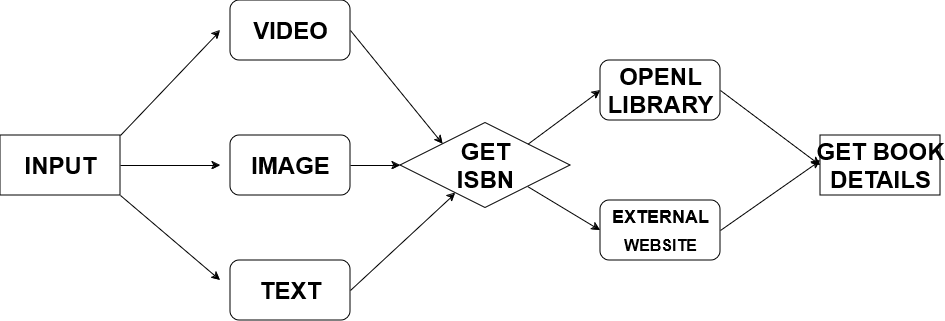

The diagram above was exported from draw.io. Its source (the exported page's mxGraphModel, read from the mxfile embedded in the PNG):
<mxGraphModel dx="1043" dy="787" grid="1" gridSize="10" guides="1" tooltips="1" connect="1" arrows="1" fold="1" page="1" pageScale="1" pageWidth="850" pageHeight="1100" math="0" shadow="0">
  <root>
    <mxCell id="0" />
    <mxCell id="1" parent="0" />
    <mxCell id="xYVtf4RMvjC19_-AwAYi-2" value="" style="rounded=1;whiteSpace=wrap;html=1;" vertex="1" parent="1">
      <mxGeometry x="640" y="310" width="120" height="60" as="geometry" />
    </mxCell>
    <mxCell id="xYVtf4RMvjC19_-AwAYi-4" value="" style="rhombus;whiteSpace=wrap;html=1;" vertex="1" parent="1">
      <mxGeometry x="440" y="232.5" width="170" height="85" as="geometry" />
    </mxCell>
    <mxCell id="xYVtf4RMvjC19_-AwAYi-5" value="" style="rounded=1;whiteSpace=wrap;html=1;" vertex="1" parent="1">
      <mxGeometry x="270" y="110" width="120" height="60" as="geometry" />
    </mxCell>
    <mxCell id="xYVtf4RMvjC19_-AwAYi-6" value="" style="rounded=1;whiteSpace=wrap;html=1;" vertex="1" parent="1">
      <mxGeometry x="270" y="245" width="120" height="60" as="geometry" />
    </mxCell>
    <mxCell id="xYVtf4RMvjC19_-AwAYi-7" value="" style="rounded=1;whiteSpace=wrap;html=1;" vertex="1" parent="1">
      <mxGeometry x="270" y="370" width="120" height="60" as="geometry" />
    </mxCell>
    <mxCell id="xYVtf4RMvjC19_-AwAYi-8" value="" style="rounded=0;whiteSpace=wrap;html=1;" vertex="1" parent="1">
      <mxGeometry x="40" y="245" width="120" height="60" as="geometry" />
    </mxCell>
    <mxCell id="xYVtf4RMvjC19_-AwAYi-9" value="" style="rounded=1;whiteSpace=wrap;html=1;" vertex="1" parent="1">
      <mxGeometry x="640" y="170" width="120" height="60" as="geometry" />
    </mxCell>
    <mxCell id="xYVtf4RMvjC19_-AwAYi-10" value="" style="rounded=0;whiteSpace=wrap;html=1;" vertex="1" parent="1">
      <mxGeometry x="860" y="245" width="120" height="60" as="geometry" />
    </mxCell>
    <mxCell id="xYVtf4RMvjC19_-AwAYi-12" value="" style="endArrow=classic;html=1;rounded=0;exitX=1;exitY=0;exitDx=0;exitDy=0;strokeColor=#000000;" edge="1" parent="1" source="xYVtf4RMvjC19_-AwAYi-8">
      <mxGeometry width="50" height="50" relative="1" as="geometry">
        <mxPoint x="400" y="420" as="sourcePoint" />
        <mxPoint x="260" y="140" as="targetPoint" />
      </mxGeometry>
    </mxCell>
    <mxCell id="xYVtf4RMvjC19_-AwAYi-13" value="" style="endArrow=classic;html=1;rounded=0;exitX=1;exitY=0.5;exitDx=0;exitDy=0;strokeColor=#000000;" edge="1" parent="1" source="xYVtf4RMvjC19_-AwAYi-8">
      <mxGeometry width="50" height="50" relative="1" as="geometry">
        <mxPoint x="160" y="330" as="sourcePoint" />
        <mxPoint x="260" y="275" as="targetPoint" />
      </mxGeometry>
    </mxCell>
    <mxCell id="xYVtf4RMvjC19_-AwAYi-14" value="" style="endArrow=classic;html=1;rounded=0;exitX=1;exitY=1;exitDx=0;exitDy=0;strokeColor=#000000;" edge="1" parent="1" source="xYVtf4RMvjC19_-AwAYi-8">
      <mxGeometry width="50" height="50" relative="1" as="geometry">
        <mxPoint x="400" y="420" as="sourcePoint" />
        <mxPoint x="260" y="390" as="targetPoint" />
      </mxGeometry>
    </mxCell>
    <mxCell id="xYVtf4RMvjC19_-AwAYi-17" value="" style="endArrow=classic;html=1;rounded=0;exitX=1;exitY=0.5;exitDx=0;exitDy=0;strokeColor=#000000;" edge="1" parent="1" source="xYVtf4RMvjC19_-AwAYi-7" target="xYVtf4RMvjC19_-AwAYi-4">
      <mxGeometry width="50" height="50" relative="1" as="geometry">
        <mxPoint x="400" y="420" as="sourcePoint" />
        <mxPoint x="450" y="370" as="targetPoint" />
      </mxGeometry>
    </mxCell>
    <mxCell id="xYVtf4RMvjC19_-AwAYi-18" value="" style="endArrow=classic;html=1;rounded=0;exitX=1;exitY=0.5;exitDx=0;exitDy=0;entryX=0;entryY=0.5;entryDx=0;entryDy=0;strokeColor=#000000;" edge="1" parent="1" source="xYVtf4RMvjC19_-AwAYi-6" target="xYVtf4RMvjC19_-AwAYi-4">
      <mxGeometry width="50" height="50" relative="1" as="geometry">
        <mxPoint x="400" y="280" as="sourcePoint" />
        <mxPoint x="470" y="270" as="targetPoint" />
        <Array as="points" />
      </mxGeometry>
    </mxCell>
    <mxCell id="xYVtf4RMvjC19_-AwAYi-19" value="" style="endArrow=classic;html=1;rounded=0;exitX=1;exitY=0.5;exitDx=0;exitDy=0;entryX=0;entryY=0;entryDx=0;entryDy=0;strokeColor=#000000;" edge="1" parent="1" source="xYVtf4RMvjC19_-AwAYi-5" target="xYVtf4RMvjC19_-AwAYi-4">
      <mxGeometry width="50" height="50" relative="1" as="geometry">
        <mxPoint x="400" y="420" as="sourcePoint" />
        <mxPoint x="450" y="370" as="targetPoint" />
      </mxGeometry>
    </mxCell>
    <mxCell id="xYVtf4RMvjC19_-AwAYi-20" value="" style="endArrow=classic;html=1;rounded=0;exitX=1;exitY=0;exitDx=0;exitDy=0;entryX=0;entryY=0.5;entryDx=0;entryDy=0;strokeColor=#000000;" edge="1" parent="1" source="xYVtf4RMvjC19_-AwAYi-4" target="xYVtf4RMvjC19_-AwAYi-9">
      <mxGeometry width="50" height="50" relative="1" as="geometry">
        <mxPoint x="400" y="420" as="sourcePoint" />
        <mxPoint x="450" y="370" as="targetPoint" />
      </mxGeometry>
    </mxCell>
    <mxCell id="xYVtf4RMvjC19_-AwAYi-21" value="" style="endArrow=classic;html=1;rounded=0;exitX=1;exitY=1;exitDx=0;exitDy=0;entryX=0;entryY=0.5;entryDx=0;entryDy=0;strokeColor=#000000;" edge="1" parent="1" source="xYVtf4RMvjC19_-AwAYi-4" target="xYVtf4RMvjC19_-AwAYi-2">
      <mxGeometry width="50" height="50" relative="1" as="geometry">
        <mxPoint x="400" y="420" as="sourcePoint" />
        <mxPoint x="450" y="370" as="targetPoint" />
      </mxGeometry>
    </mxCell>
    <mxCell id="xYVtf4RMvjC19_-AwAYi-22" value="" style="endArrow=classic;html=1;rounded=0;exitX=1;exitY=0.5;exitDx=0;exitDy=0;entryX=0;entryY=0.5;entryDx=0;entryDy=0;" edge="1" parent="1" source="xYVtf4RMvjC19_-AwAYi-9" target="xYVtf4RMvjC19_-AwAYi-10">
      <mxGeometry width="50" height="50" relative="1" as="geometry">
        <mxPoint x="570" y="410" as="sourcePoint" />
        <mxPoint x="620" y="360" as="targetPoint" />
      </mxGeometry>
    </mxCell>
    <mxCell id="xYVtf4RMvjC19_-AwAYi-23" value="" style="endArrow=classic;html=1;rounded=0;exitX=1;exitY=0.5;exitDx=0;exitDy=0;strokeColor=#000000;" edge="1" parent="1" source="xYVtf4RMvjC19_-AwAYi-2">
      <mxGeometry width="50" height="50" relative="1" as="geometry">
        <mxPoint x="570" y="410" as="sourcePoint" />
        <mxPoint x="860" y="270" as="targetPoint" />
      </mxGeometry>
    </mxCell>
    <mxCell id="xYVtf4RMvjC19_-AwAYi-24" value="INPUT" style="text;strokeColor=none;fillColor=none;html=1;fontSize=24;fontStyle=1;verticalAlign=middle;align=center;" vertex="1" parent="1">
      <mxGeometry x="50" y="255" width="100" height="40" as="geometry" />
    </mxCell>
    <mxCell id="xYVtf4RMvjC19_-AwAYi-26" value="VIDEO" style="text;strokeColor=none;fillColor=none;html=1;fontSize=24;fontStyle=1;verticalAlign=middle;align=center;" vertex="1" parent="1">
      <mxGeometry x="280" y="120" width="100" height="40" as="geometry" />
    </mxCell>
    <mxCell id="xYVtf4RMvjC19_-AwAYi-27" value="IMAGE" style="text;strokeColor=none;fillColor=none;html=1;fontSize=24;fontStyle=1;verticalAlign=middle;align=center;" vertex="1" parent="1">
      <mxGeometry x="280" y="255" width="100" height="40" as="geometry" />
    </mxCell>
    <mxCell id="xYVtf4RMvjC19_-AwAYi-28" value="TEXT" style="text;strokeColor=none;fillColor=none;html=1;fontSize=24;fontStyle=1;verticalAlign=middle;align=center;" vertex="1" parent="1">
      <mxGeometry x="280" y="380" width="100" height="40" as="geometry" />
    </mxCell>
    <mxCell id="xYVtf4RMvjC19_-AwAYi-29" value="&lt;div&gt;GET &lt;br&gt;&lt;/div&gt;&lt;div&gt;ISBN&lt;br&gt;&lt;/div&gt;" style="text;strokeColor=none;fillColor=none;html=1;fontSize=24;fontStyle=1;verticalAlign=middle;align=center;" vertex="1" parent="1">
      <mxGeometry x="475" y="255" width="100" height="40" as="geometry" />
    </mxCell>
    <mxCell id="xYVtf4RMvjC19_-AwAYi-30" value="&lt;div&gt;OPENL&lt;/div&gt;&lt;div&gt;LIBRARY&lt;br&gt;&lt;/div&gt;" style="text;strokeColor=none;fillColor=none;html=1;fontSize=24;fontStyle=1;verticalAlign=middle;align=center;" vertex="1" parent="1">
      <mxGeometry x="650" y="180" width="100" height="40" as="geometry" />
    </mxCell>
    <mxCell id="xYVtf4RMvjC19_-AwAYi-31" value="&lt;div&gt;&lt;font style=&quot;font-size: 18px;&quot;&gt;EXTERNAL&lt;/font&gt;&lt;/div&gt;&lt;div&gt;&lt;font size=&quot;3&quot;&gt;WEBSITE&lt;br&gt;&lt;/font&gt;&lt;/div&gt;" style="text;strokeColor=none;fillColor=none;html=1;fontSize=24;fontStyle=1;verticalAlign=middle;align=center;" vertex="1" parent="1">
      <mxGeometry x="650" y="317.5" width="100" height="40" as="geometry" />
    </mxCell>
    <mxCell id="xYVtf4RMvjC19_-AwAYi-32" value="&lt;div&gt;GET BOOK &lt;br&gt;&lt;/div&gt;&lt;div&gt;DETAILS&lt;br&gt;&lt;/div&gt;" style="text;strokeColor=none;fillColor=none;html=1;fontSize=24;fontStyle=1;verticalAlign=middle;align=center;" vertex="1" parent="1">
      <mxGeometry x="870" y="255" width="100" height="40" as="geometry" />
    </mxCell>
  </root>
</mxGraphModel>